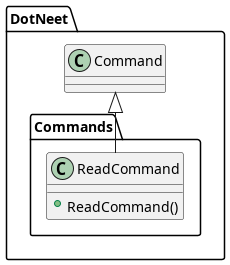

The diagram above was rendered by PlantUML. Its source (embedded in the PNG):
@startuml
namespace DotNeet {
	namespace DotNeet.Commands {
		class ReadCommand {
			+ ReadCommand()
		}
	}
	Command <|-- DotNeet.Commands.ReadCommand
}
@enduml